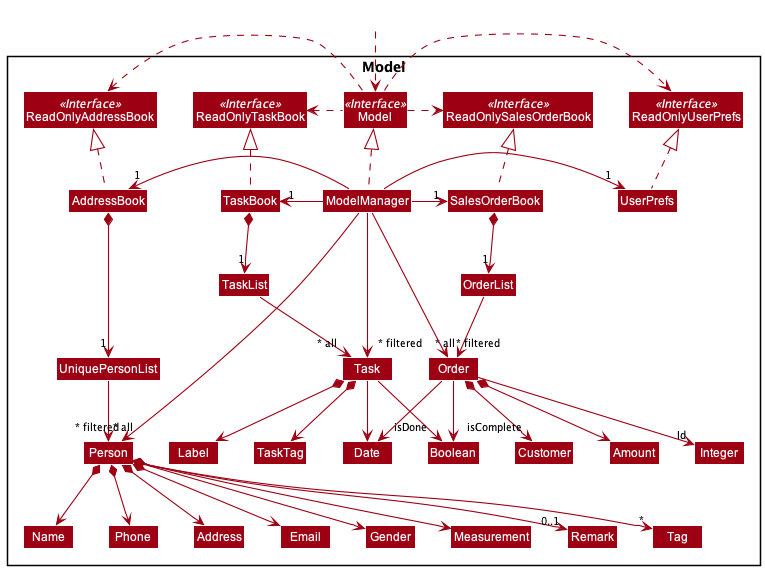

The diagram above was rendered by PlantUML. Its source (embedded in the PNG):
@startuml
!include style.puml
skinparam arrowThickness 1.1
skinparam arrowColor MODEL_COLOR
skinparam classBackgroundColor MODEL_COLOR
skinparam arrowFontSize 10

Package Model <<Rectangle>>{
Interface ReadOnlyAddressBook <<Interface>>
Interface ReadOnlyUserPrefs <<Interface>>
Interface ReadOnlyTaskBook <<Interface>>
Interface ReadOnlySalesOrderBook <<Interface>>
Interface Model <<Interface>>
Class AddressBook
Class TaskBook
Class SalesOrderBook
Class ReadOnlyAddressBook
Class ReadOnlyTaskBook
Class ReadOnlySalesOrderBook
Class Model
Class ModelManager
Class UserPrefs
Class ReadOnlyUserPrefs


Class UniquePersonList
Class Person
Class Address
Class Email
Class Name
Class Gender
Class Measurement
Class Remark
Class Phone
Class Tag
Class TaskList
Class Task
Class Label
Class Boolean
Class Integer
Class Date
Class TaskTag
Class OrderList
Class Order
Class Amount
Class Customer
}

Class HiddenOutside #FFFFFF
HiddenOutside ..> Model

AddressBook .up.|> ReadOnlyAddressBook
TaskBook .up.|> ReadOnlyTaskBook
SalesOrderBook .up.|> ReadOnlySalesOrderBook

ModelManager .up.|> Model
Model .right.> ReadOnlyUserPrefs
Model .left.> ReadOnlyAddressBook
Model .left.> ReadOnlyTaskBook
Model .right.> ReadOnlySalesOrderBook


ModelManager -left-> "1" AddressBook
ModelManager -right-> "1" UserPrefs
ModelManager -left-> "1" TaskBook
ModelManager -right-> "1" SalesOrderBook
UserPrefs .up.|> ReadOnlyUserPrefs

AddressBook *--> "1" UniquePersonList
UniquePersonList --> "~* all" Person
Person *--> Name
Person *--> Phone
Person *--> Email
Person *--> Address
Person *--> Measurement
Person *--> Gender
Person *--> "0..1"Remark
Person *--> "*" Tag

Name -[hidden]right-> Phone
Phone -[hidden]right-> Address
Address -[hidden]right-> Email

TaskBook *--> "1" TaskList
TaskList --> "~* all" Task
Task *--> Label
Task *--> TaskTag
Task --> Date
Task --> "isDone" Boolean

SalesOrderBook *--> "1" OrderList
OrderList --> "~* all" Order
Order *--> Amount
Order *--> Customer
Order --> Date
Order --> "isComplete" Boolean
Order --> "Id" Integer

Customer -[hidden]right-> Amount
Amount -[hidden]right-> Date
Date -[hidden]right-> Boolean

ModelManager -->"~* filtered" Person
ModelManager -->"~* filtered" Task
ModelManager -->"~* filtered" Order

Person -[hidden]up-> Order
Task -[hidden]right-> Order

@enduml